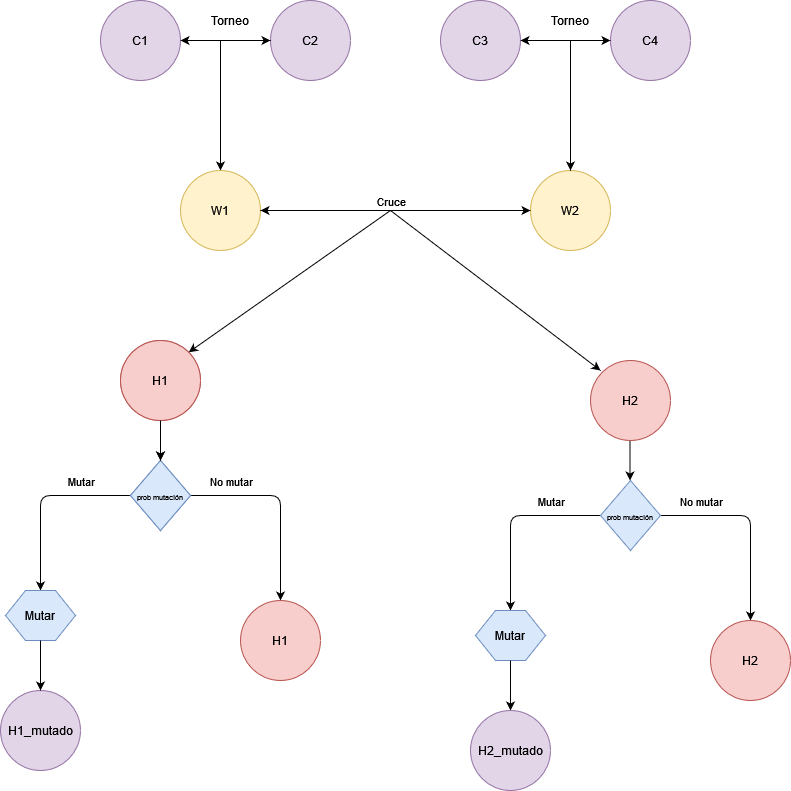

The diagram above was exported from draw.io. Its source (the exported page's mxGraphModel, read from the mxfile embedded in the PNG):
<mxGraphModel dx="1038" dy="537" grid="1" gridSize="10" guides="1" tooltips="1" connect="1" arrows="1" fold="1" page="1" pageScale="1" pageWidth="827" pageHeight="1169" math="0" shadow="0">
  <root>
    <mxCell id="0" />
    <mxCell id="1" parent="0" />
    <mxCell id="qlZJkRQpctokPZr7y6Sw-1" value="C1" style="ellipse;whiteSpace=wrap;html=1;aspect=fixed;fillColor=#e1d5e7;strokeColor=#9673a6;" vertex="1" parent="1">
      <mxGeometry x="100" y="70" width="80" height="80" as="geometry" />
    </mxCell>
    <mxCell id="qlZJkRQpctokPZr7y6Sw-2" value="C2" style="ellipse;whiteSpace=wrap;html=1;aspect=fixed;fillColor=#e1d5e7;strokeColor=#9673a6;" vertex="1" parent="1">
      <mxGeometry x="270" y="70" width="80" height="80" as="geometry" />
    </mxCell>
    <mxCell id="qlZJkRQpctokPZr7y6Sw-3" value="C3" style="ellipse;whiteSpace=wrap;html=1;aspect=fixed;fillColor=#e1d5e7;strokeColor=#9673a6;" vertex="1" parent="1">
      <mxGeometry x="440" y="70" width="80" height="80" as="geometry" />
    </mxCell>
    <mxCell id="qlZJkRQpctokPZr7y6Sw-4" value="C4" style="ellipse;whiteSpace=wrap;html=1;aspect=fixed;fillColor=#e1d5e7;strokeColor=#9673a6;" vertex="1" parent="1">
      <mxGeometry x="610" y="70" width="80" height="80" as="geometry" />
    </mxCell>
    <mxCell id="qlZJkRQpctokPZr7y6Sw-6" value="" style="endArrow=classic;startArrow=classic;html=1;exitX=1;exitY=0.5;exitDx=0;exitDy=0;entryX=0;entryY=0.5;entryDx=0;entryDy=0;" edge="1" parent="1" source="qlZJkRQpctokPZr7y6Sw-1" target="qlZJkRQpctokPZr7y6Sw-2">
      <mxGeometry width="50" height="50" relative="1" as="geometry">
        <mxPoint x="390" y="300" as="sourcePoint" />
        <mxPoint x="440" y="250" as="targetPoint" />
      </mxGeometry>
    </mxCell>
    <mxCell id="qlZJkRQpctokPZr7y6Sw-7" value="Torneo" style="text;html=1;strokeColor=none;fillColor=none;align=center;verticalAlign=middle;whiteSpace=wrap;rounded=0;" vertex="1" parent="1">
      <mxGeometry x="210" y="80" width="40" height="20" as="geometry" />
    </mxCell>
    <mxCell id="qlZJkRQpctokPZr7y6Sw-8" value="" style="endArrow=classic;startArrow=classic;html=1;entryX=0;entryY=0.5;entryDx=0;entryDy=0;" edge="1" parent="1" source="qlZJkRQpctokPZr7y6Sw-3" target="qlZJkRQpctokPZr7y6Sw-4">
      <mxGeometry width="50" height="50" relative="1" as="geometry">
        <mxPoint x="390" y="300" as="sourcePoint" />
        <mxPoint x="440" y="250" as="targetPoint" />
      </mxGeometry>
    </mxCell>
    <mxCell id="qlZJkRQpctokPZr7y6Sw-9" value="Torneo" style="text;html=1;strokeColor=none;fillColor=none;align=center;verticalAlign=middle;whiteSpace=wrap;rounded=0;" vertex="1" parent="1">
      <mxGeometry x="550" y="80" width="40" height="20" as="geometry" />
    </mxCell>
    <mxCell id="qlZJkRQpctokPZr7y6Sw-10" value="" style="endArrow=classic;html=1;" edge="1" parent="1">
      <mxGeometry width="50" height="50" relative="1" as="geometry">
        <mxPoint x="220" y="110" as="sourcePoint" />
        <mxPoint x="220" y="240" as="targetPoint" />
      </mxGeometry>
    </mxCell>
    <mxCell id="qlZJkRQpctokPZr7y6Sw-11" value="W1" style="ellipse;whiteSpace=wrap;html=1;aspect=fixed;fillColor=#fff2cc;strokeColor=#d6b656;" vertex="1" parent="1">
      <mxGeometry x="180" y="240" width="80" height="80" as="geometry" />
    </mxCell>
    <mxCell id="qlZJkRQpctokPZr7y6Sw-12" value="W2" style="ellipse;whiteSpace=wrap;html=1;aspect=fixed;fillColor=#fff2cc;strokeColor=#d6b656;" vertex="1" parent="1">
      <mxGeometry x="530" y="240" width="80" height="80" as="geometry" />
    </mxCell>
    <mxCell id="qlZJkRQpctokPZr7y6Sw-13" value="" style="endArrow=classic;html=1;entryX=0.5;entryY=0;entryDx=0;entryDy=0;" edge="1" parent="1" target="qlZJkRQpctokPZr7y6Sw-12">
      <mxGeometry width="50" height="50" relative="1" as="geometry">
        <mxPoint x="570" y="110" as="sourcePoint" />
        <mxPoint x="440" y="250" as="targetPoint" />
      </mxGeometry>
    </mxCell>
    <mxCell id="qlZJkRQpctokPZr7y6Sw-14" value="" style="endArrow=classic;startArrow=classic;html=1;exitX=1;exitY=0.5;exitDx=0;exitDy=0;entryX=0;entryY=0.5;entryDx=0;entryDy=0;" edge="1" parent="1" source="qlZJkRQpctokPZr7y6Sw-11" target="qlZJkRQpctokPZr7y6Sw-12">
      <mxGeometry width="50" height="50" relative="1" as="geometry">
        <mxPoint x="390" y="300" as="sourcePoint" />
        <mxPoint x="440" y="250" as="targetPoint" />
      </mxGeometry>
    </mxCell>
    <mxCell id="qlZJkRQpctokPZr7y6Sw-15" value="Cruce" style="edgeLabel;html=1;align=center;verticalAlign=middle;resizable=0;points=[];" vertex="1" connectable="0" parent="qlZJkRQpctokPZr7y6Sw-14">
      <mxGeometry x="-0.1037" y="-1" relative="1" as="geometry">
        <mxPoint x="9" y="-11" as="offset" />
      </mxGeometry>
    </mxCell>
    <mxCell id="qlZJkRQpctokPZr7y6Sw-16" value="" style="endArrow=classic;html=1;entryX=1;entryY=0;entryDx=0;entryDy=0;" edge="1" parent="1" target="qlZJkRQpctokPZr7y6Sw-18">
      <mxGeometry width="50" height="50" relative="1" as="geometry">
        <mxPoint x="390" y="280" as="sourcePoint" />
        <mxPoint x="270" y="400" as="targetPoint" />
      </mxGeometry>
    </mxCell>
    <mxCell id="qlZJkRQpctokPZr7y6Sw-17" value="" style="endArrow=classic;html=1;" edge="1" parent="1">
      <mxGeometry width="50" height="50" relative="1" as="geometry">
        <mxPoint x="390" y="280" as="sourcePoint" />
        <mxPoint x="600" y="440" as="targetPoint" />
      </mxGeometry>
    </mxCell>
    <mxCell id="qlZJkRQpctokPZr7y6Sw-18" value="H1" style="ellipse;whiteSpace=wrap;html=1;aspect=fixed;fillColor=#f8cecc;strokeColor=#b85450;" vertex="1" parent="1">
      <mxGeometry x="120" y="410" width="80" height="80" as="geometry" />
    </mxCell>
    <mxCell id="qlZJkRQpctokPZr7y6Sw-19" value="H2" style="ellipse;whiteSpace=wrap;html=1;aspect=fixed;fillColor=#f8cecc;strokeColor=#b85450;" vertex="1" parent="1">
      <mxGeometry x="590" y="430" width="80" height="80" as="geometry" />
    </mxCell>
    <mxCell id="qlZJkRQpctokPZr7y6Sw-20" value="&lt;font style=&quot;font-size: 7px&quot;&gt;prob mutación&lt;/font&gt;" style="rhombus;whiteSpace=wrap;html=1;fillColor=#dae8fc;strokeColor=#6c8ebf;" vertex="1" parent="1">
      <mxGeometry x="130" y="530" width="60" height="70" as="geometry" />
    </mxCell>
    <mxCell id="qlZJkRQpctokPZr7y6Sw-22" value="" style="endArrow=classic;html=1;exitX=0.5;exitY=1;exitDx=0;exitDy=0;" edge="1" parent="1" source="qlZJkRQpctokPZr7y6Sw-18" target="qlZJkRQpctokPZr7y6Sw-20">
      <mxGeometry width="50" height="50" relative="1" as="geometry">
        <mxPoint x="300" y="470" as="sourcePoint" />
        <mxPoint x="350" y="420" as="targetPoint" />
      </mxGeometry>
    </mxCell>
    <mxCell id="qlZJkRQpctokPZr7y6Sw-24" value="" style="endArrow=classic;html=1;exitX=0;exitY=0.5;exitDx=0;exitDy=0;" edge="1" parent="1" source="qlZJkRQpctokPZr7y6Sw-20">
      <mxGeometry width="50" height="50" relative="1" as="geometry">
        <mxPoint x="300" y="470" as="sourcePoint" />
        <mxPoint x="40" y="660" as="targetPoint" />
        <Array as="points">
          <mxPoint x="40" y="565" />
        </Array>
      </mxGeometry>
    </mxCell>
    <mxCell id="qlZJkRQpctokPZr7y6Sw-25" value="Mutar" style="edgeLabel;html=1;align=center;verticalAlign=middle;resizable=0;points=[];" vertex="1" connectable="0" parent="qlZJkRQpctokPZr7y6Sw-24">
      <mxGeometry x="0.1586" y="2" relative="1" as="geometry">
        <mxPoint x="38" y="-32" as="offset" />
      </mxGeometry>
    </mxCell>
    <mxCell id="qlZJkRQpctokPZr7y6Sw-26" value="" style="endArrow=classic;html=1;exitX=1;exitY=0.5;exitDx=0;exitDy=0;" edge="1" parent="1" source="qlZJkRQpctokPZr7y6Sw-20">
      <mxGeometry width="50" height="50" relative="1" as="geometry">
        <mxPoint x="300" y="590" as="sourcePoint" />
        <mxPoint x="280" y="670" as="targetPoint" />
        <Array as="points">
          <mxPoint x="280" y="565" />
        </Array>
      </mxGeometry>
    </mxCell>
    <mxCell id="qlZJkRQpctokPZr7y6Sw-27" value="No mutar" style="edgeLabel;html=1;align=center;verticalAlign=middle;resizable=0;points=[];" vertex="1" connectable="0" parent="qlZJkRQpctokPZr7y6Sw-26">
      <mxGeometry x="-0.837" y="-3" relative="1" as="geometry">
        <mxPoint x="24" y="-18" as="offset" />
      </mxGeometry>
    </mxCell>
    <mxCell id="qlZJkRQpctokPZr7y6Sw-28" value="H1" style="ellipse;whiteSpace=wrap;html=1;aspect=fixed;fillColor=#f8cecc;strokeColor=#b85450;" vertex="1" parent="1">
      <mxGeometry x="120" y="410" width="80" height="80" as="geometry" />
    </mxCell>
    <mxCell id="qlZJkRQpctokPZr7y6Sw-29" value="H1" style="ellipse;whiteSpace=wrap;html=1;aspect=fixed;fillColor=#f8cecc;strokeColor=#b85450;" vertex="1" parent="1">
      <mxGeometry x="240" y="670" width="80" height="80" as="geometry" />
    </mxCell>
    <mxCell id="qlZJkRQpctokPZr7y6Sw-30" value="H1_mutado" style="ellipse;whiteSpace=wrap;html=1;aspect=fixed;fillColor=#e1d5e7;strokeColor=#9673a6;" vertex="1" parent="1">
      <mxGeometry y="760" width="80" height="80" as="geometry" />
    </mxCell>
    <mxCell id="qlZJkRQpctokPZr7y6Sw-31" value="Mutar" style="shape=hexagon;perimeter=hexagonPerimeter2;whiteSpace=wrap;html=1;fixedSize=1;fillColor=#dae8fc;strokeColor=#6c8ebf;" vertex="1" parent="1">
      <mxGeometry x="5" y="660" width="70" height="50" as="geometry" />
    </mxCell>
    <mxCell id="qlZJkRQpctokPZr7y6Sw-32" value="" style="endArrow=classic;html=1;exitX=0.5;exitY=1;exitDx=0;exitDy=0;entryX=0.5;entryY=0;entryDx=0;entryDy=0;" edge="1" parent="1" source="qlZJkRQpctokPZr7y6Sw-31" target="qlZJkRQpctokPZr7y6Sw-30">
      <mxGeometry width="50" height="50" relative="1" as="geometry">
        <mxPoint x="390" y="690" as="sourcePoint" />
        <mxPoint x="440" y="640" as="targetPoint" />
      </mxGeometry>
    </mxCell>
    <mxCell id="qlZJkRQpctokPZr7y6Sw-33" value="" style="endArrow=classic;html=1;exitX=0;exitY=0.5;exitDx=0;exitDy=0;" edge="1" parent="1">
      <mxGeometry width="50" height="50" relative="1" as="geometry">
        <mxPoint x="600" y="585" as="sourcePoint" />
        <mxPoint x="510" y="680" as="targetPoint" />
        <Array as="points">
          <mxPoint x="510" y="585" />
        </Array>
      </mxGeometry>
    </mxCell>
    <mxCell id="qlZJkRQpctokPZr7y6Sw-34" value="Mutar" style="edgeLabel;html=1;align=center;verticalAlign=middle;resizable=0;points=[];" vertex="1" connectable="0" parent="qlZJkRQpctokPZr7y6Sw-33">
      <mxGeometry x="0.1586" y="2" relative="1" as="geometry">
        <mxPoint x="38" y="-32" as="offset" />
      </mxGeometry>
    </mxCell>
    <mxCell id="qlZJkRQpctokPZr7y6Sw-35" value="Mutar" style="shape=hexagon;perimeter=hexagonPerimeter2;whiteSpace=wrap;html=1;fixedSize=1;fillColor=#dae8fc;strokeColor=#6c8ebf;" vertex="1" parent="1">
      <mxGeometry x="475" y="680" width="70" height="50" as="geometry" />
    </mxCell>
    <mxCell id="qlZJkRQpctokPZr7y6Sw-36" value="" style="endArrow=classic;html=1;exitX=0.5;exitY=1;exitDx=0;exitDy=0;entryX=0.5;entryY=0;entryDx=0;entryDy=0;" edge="1" source="qlZJkRQpctokPZr7y6Sw-35" target="qlZJkRQpctokPZr7y6Sw-40" parent="1">
      <mxGeometry width="50" height="50" relative="1" as="geometry">
        <mxPoint x="860" y="710" as="sourcePoint" />
        <mxPoint x="910" y="660" as="targetPoint" />
      </mxGeometry>
    </mxCell>
    <mxCell id="qlZJkRQpctokPZr7y6Sw-37" value="" style="endArrow=classic;html=1;exitX=1;exitY=0.5;exitDx=0;exitDy=0;" edge="1" parent="1">
      <mxGeometry width="50" height="50" relative="1" as="geometry">
        <mxPoint x="660" y="585" as="sourcePoint" />
        <mxPoint x="750" y="690" as="targetPoint" />
        <Array as="points">
          <mxPoint x="750" y="585" />
        </Array>
      </mxGeometry>
    </mxCell>
    <mxCell id="qlZJkRQpctokPZr7y6Sw-38" value="No mutar" style="edgeLabel;html=1;align=center;verticalAlign=middle;resizable=0;points=[];" vertex="1" connectable="0" parent="qlZJkRQpctokPZr7y6Sw-37">
      <mxGeometry x="-0.837" y="-3" relative="1" as="geometry">
        <mxPoint x="24" y="-18" as="offset" />
      </mxGeometry>
    </mxCell>
    <mxCell id="qlZJkRQpctokPZr7y6Sw-39" value="H2" style="ellipse;whiteSpace=wrap;html=1;aspect=fixed;fillColor=#f8cecc;strokeColor=#b85450;" vertex="1" parent="1">
      <mxGeometry x="710" y="690" width="80" height="80" as="geometry" />
    </mxCell>
    <mxCell id="qlZJkRQpctokPZr7y6Sw-40" value="H2_mutado" style="ellipse;whiteSpace=wrap;html=1;aspect=fixed;fillColor=#e1d5e7;strokeColor=#9673a6;" vertex="1" parent="1">
      <mxGeometry x="470" y="780" width="80" height="80" as="geometry" />
    </mxCell>
    <mxCell id="qlZJkRQpctokPZr7y6Sw-41" value="&lt;font style=&quot;font-size: 7px&quot;&gt;prob mutación&lt;/font&gt;" style="rhombus;whiteSpace=wrap;html=1;fillColor=#dae8fc;strokeColor=#6c8ebf;" vertex="1" parent="1">
      <mxGeometry x="130" y="530" width="60" height="70" as="geometry" />
    </mxCell>
    <mxCell id="qlZJkRQpctokPZr7y6Sw-42" value="&lt;font style=&quot;font-size: 7px&quot;&gt;prob mutación&lt;/font&gt;" style="rhombus;whiteSpace=wrap;html=1;fillColor=#dae8fc;strokeColor=#6c8ebf;" vertex="1" parent="1">
      <mxGeometry x="600" y="550" width="60" height="70" as="geometry" />
    </mxCell>
    <mxCell id="qlZJkRQpctokPZr7y6Sw-43" value="" style="endArrow=classic;html=1;exitX=0.5;exitY=1;exitDx=0;exitDy=0;" edge="1" parent="1">
      <mxGeometry width="50" height="50" relative="1" as="geometry">
        <mxPoint x="160" y="490" as="sourcePoint" />
        <mxPoint x="160" y="530" as="targetPoint" />
      </mxGeometry>
    </mxCell>
    <mxCell id="qlZJkRQpctokPZr7y6Sw-44" value="" style="endArrow=classic;html=1;exitX=0.5;exitY=1;exitDx=0;exitDy=0;" edge="1" parent="1">
      <mxGeometry width="50" height="50" relative="1" as="geometry">
        <mxPoint x="629.5" y="510" as="sourcePoint" />
        <mxPoint x="629.5" y="550" as="targetPoint" />
      </mxGeometry>
    </mxCell>
  </root>
</mxGraphModel>